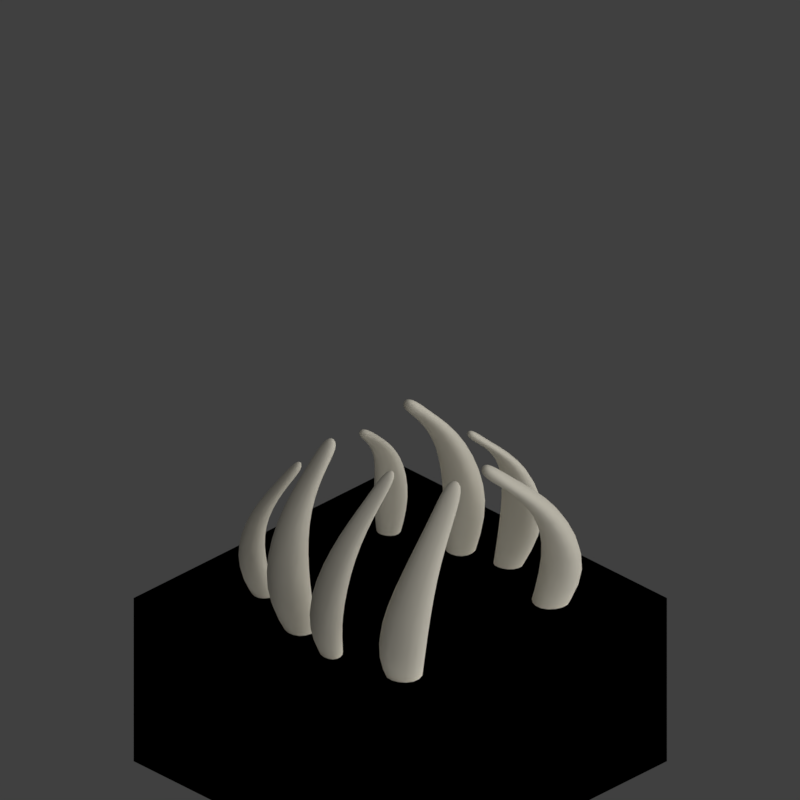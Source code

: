 # Source: tbn1_V001.blend  (saved by Blender 2.79.0; exported with 4.5.12 LTS)
import bpy
from mathutils import Matrix  # noqa: F401  (used for matrix-valued properties, if any)

bpy.ops.wm.read_factory_settings(use_empty=True)
scene = bpy.context.scene
scene.name = 'Scene'

# ---- collections
col_collection_1 = bpy.data.collections.new('Collection 1'); scene.collection.children.link(col_collection_1)
col_collection_11 = bpy.data.collections.new('Collection 11'); scene.collection.children.link(col_collection_11)

# ---- materials (node trees are filled in below, after node groups)
mat_bone_001 = bpy.data.materials.new('bone.001')
mat_bone_001.alpha_threshold = 0.0
mat_bone_001.use_transparent_shadow = False
mat_bone_001.diffuse_color = (0.8, 0.7595, 0.6452, 1.0)
mat_bone_001.roughness = 0.5
mat_bone_001.specular_intensity = 0.0
mat_guide = bpy.data.materials.new('guide')
mat_guide.alpha_threshold = 0.0
mat_guide.use_transparent_shadow = False
mat_guide.diffuse_color = (1.0, 0.0, 0.004819, 1.0)
mat_guide.roughness = 0.5
mat_material_004 = bpy.data.materials.new('Material.004')
mat_material_004.alpha_threshold = 0.0
mat_material_004.use_transparent_shadow = False
mat_material_004.roughness = 0.5

# ---- material node trees

# ---- world
world_world = bpy.data.worlds.new('World'); scene.world = world_world
world_world.color = (0.05088, 0.05088, 0.05088)
world_world.use_sun_shadow = False
world_world.sun_shadow_jitter_overblur = 0.0
world_world.cycles.sampling_method = 'MANUAL'
world_world.light_settings.distance = 0.0

# ---- cameras
cam_camera = bpy.data.cameras.new('Camera')
cam_camera.type = 'ORTHO'
cam_camera.sensor_fit = 'HORIZONTAL'
cam_camera.clip_start = 220.0
cam_camera.clip_end = 340.0
cam_camera.lens = 35.0
cam_camera.sensor_width = 1.0
cam_camera.sensor_height = 18.0
cam_camera.ortho_scale = 8.486
cam_camera.shift_x = -0.000345
cam_camera.shift_y = 0.25
cam_camera.dof.focus_distance = 0.0
cam_camera.dof.aperture_fstop = 128.0
cam_camera.dof.aperture_blades = 6

# ---- lights
light_lightdome = bpy.data.lights.new('LightDome', 'SUN')
light_lightdome.transmission_factor = 0.0
light_lightdome.angle = 0.1993
light_lightdome.energy = 0.1
light_lightdome.shadow_buffer_clip_start = 0.5
light_lightdome.shadow_soft_size = 0.1
light_lightdome.shadow_cascade_max_distance = 1000.0
light_fillerlight = bpy.data.lights.new('FillerLight', 'SUN')
light_fillerlight.transmission_factor = 0.0
light_fillerlight.angle = 0.9273
light_fillerlight.energy = 0.5
light_fillerlight.shadow_buffer_clip_start = 0.5
light_fillerlight.shadow_soft_size = 0.5
light_fillerlight.shadow_cascade_max_distance = 1000.0
light_mainlight = bpy.data.lights.new('MainLight', 'SUN')
light_mainlight.transmission_factor = 0.0
light_mainlight.angle = 0.9273
light_mainlight.energy = 1.3
light_mainlight.shadow_buffer_clip_start = 0.5
light_mainlight.shadow_soft_size = 0.5
light_mainlight.shadow_cascade_max_distance = 1000.0

# ---- meshes
me_plane_000 = bpy.data.meshes.new('Plane.000')
me_plane_000.from_pydata([(-5.474, 0.9215, -1.046), (-5.547, 2.062, -0.8434), (-6.525, 1.141, -1.289), (-6.5, 2.288, -1.043), (-8.263, 0.08503, 1.537), (-6.196, -0.3636, 2.23), (-6.496, 2.364, 2.758), (-8.511, 2.746, 2.05), (-6.836, -0.006913, 5.696), (-5.641, -0.1641, 5.377), (-5.7, 1.461, 5.637), (-6.766, 1.561, 5.906), (-4.193, -0.1687, 7.84), (-3.963, -0.1664, 7.606), (-3.918, 0.7765, 7.764), (-4.088, 0.8094, 7.951), (-2.781, -0.3805, 9.324), (-2.495, -0.3487, 8.618), (-2.414, 0.3744, 8.706), (-2.657, 0.3699, 9.372), (-4.427, 4.522, -0.7339), (-3.674, 5.769, -0.5421), (-5.657, 5.274, -0.8787), (-4.928, 6.513, -0.6928), (-8.09, 4.863, 2.23), (-5.784, 3.437, 2.723), (-4.217, 6.195, 3.224), (-6.565, 7.49, 2.693), (-5.657, 4.168, 6.428), (-4.523, 3.423, 5.893), (-3.546, 5.144, 6.158), (-4.757, 5.76, 6.67), (-2.786, 3.061, 8.441), (-2.479, 2.89, 8.008), (-1.862, 3.998, 8.162), (-2.162, 4.173, 8.592), (-1.244, 2.308, 9.912), (-0.9203, 2.19, 8.953), (-0.4084, 3.039, 9.033), (-0.7169, 3.165, 9.991)], [], [(17, 18, 19, 16), (7, 4, 8, 11), (2, 0, 5, 4), (3, 2, 4, 7), (0, 1, 6, 5), (1, 3, 7, 6), (10, 11, 15, 14), (5, 6, 10, 9), (6, 7, 11, 10), (4, 5, 9, 8), (14, 15, 19, 18), (8, 9, 13, 12), (11, 8, 12, 15), (9, 10, 14, 13), (12, 13, 17, 16), (15, 12, 16, 19), (13, 14, 18, 17), (37, 38, 39, 36), (27, 24, 28, 31), (22, 20, 25, 24), (23, 22, 24, 27), (20, 21, 26, 25), (21, 23, 27, 26), (30, 31, 35, 34), (25, 26, 30, 29), (26, 27, 31, 30), (24, 25, 29, 28), (34, 35, 39, 38), (28, 29, 33, 32), (31, 28, 32, 35), (29, 30, 34, 33), (32, 33, 37, 36), (35, 32, 36, 39), (33, 34, 38, 37)])
me_plane_000.polygons.foreach_set('use_smooth', [True] * 34)
me_plane_000.materials.append(mat_bone_001)
me_plane_000.use_remesh_preserve_volume = False
me_plane_000.use_remesh_preserve_attributes = False
me_plane_000.use_mirror_vertex_groups = False
me_plane_000.update()
me_plane_001 = bpy.data.meshes.new('Plane.001')
me_plane_001.from_pydata([(-2.0, -2.0, 0.0), (2.0, -2.0, 0.0), (-2.0, 2.0, 0.0), (2.0, 2.0, 0.0), (-1.864, 1.864, 0.0), (-1.864, -1.864, 0.0), (1.864, -1.864, 0.0), (1.864, 1.864, 0.0)], [], [(5, 4, 2, 0), (6, 5, 0, 1), (7, 6, 1, 3), (4, 7, 3, 2)])
me_plane_001.materials.append(mat_guide)
me_plane_001.use_remesh_preserve_volume = False
me_plane_001.use_remesh_preserve_attributes = False
me_plane_001.use_mirror_vertex_groups = False
me_plane_001.update()
me_cube_001 = bpy.data.meshes.new('Cube.001')
me_cube_001.from_pydata([(-2.0, -2.0, 0.0), (-2.0, -2.0, 1.633), (-2.0, 2.0, 0.0), (-2.0, 2.0, 1.633), (2.0, -2.0, 0.0), (2.0, -2.0, 1.633), (2.0, 2.0, 0.0), (2.0, 2.0, 1.633)], [], [(0, 1, 3, 2), (2, 3, 7, 6), (6, 7, 5, 4), (4, 5, 1, 0), (2, 6, 4, 0), (7, 3, 1, 5)])
me_cube_001.use_remesh_preserve_volume = False
me_cube_001.use_remesh_preserve_attributes = False
me_cube_001.use_mirror_vertex_groups = False
me_cube_001.update()
me_plane_002 = bpy.data.meshes.new('Plane.002')
me_plane_002.from_pydata([(-1.0, -1.0, 0.0), (1.0, -1.0, 0.0), (-1.0, 1.0, 0.0), (1.0, 1.0, 0.0)], [], [(0, 1, 3, 2)])
me_plane_002.materials.append(mat_material_004)
me_plane_002.use_remesh_preserve_volume = False
me_plane_002.use_remesh_preserve_attributes = False
me_plane_002.use_mirror_vertex_groups = False
me_plane_002.update()
me_plane_003 = bpy.data.meshes.new('Plane.003')
me_plane_003.from_pydata([(-4.865, 0.8295, -1.059), (-4.672, 2.174, -0.8156), (-6.192, 1.074, -1.357), (-5.999, 2.418, -1.113), (-7.937, 0.02147, 1.516), (-5.446, -0.4706, 2.218), (-5.413, 2.58, 2.652), (-7.57, 2.89, 2.039), (-6.518, -0.0782, 5.744), (-5.062, -0.2667, 5.335), (-5.104, 1.648, 5.495), (-6.464, 1.679, 5.94), (-4.145, -0.2694, 7.91), (-3.732, -0.2757, 7.527), (-3.579, 0.9249, 7.684), (-3.968, 0.94, 8.07), (-2.77, -0.4837, 9.444), (-2.361, -0.4558, 8.57), (-2.203, 0.4695, 8.671), (-2.608, 0.4516, 9.544), (-3.997, 4.587, -0.189), (-3.485, 5.465, -0.03798), (-4.867, 5.118, -0.3246), (-4.356, 5.996, -0.1736), (-6.334, 4.836, 1.875), (-4.922, 3.835, 2.156), (-3.821, 5.816, 2.501), (-5.27, 6.713, 2.202), (-5.699, 4.385, 4.702), (-4.755, 3.86, 4.31), (-4.033, 5.089, 4.472), (-5.034, 5.519, 4.863), (-3.669, 3.56, 6.259), (-3.441, 3.452, 5.937), (-2.994, 4.235, 6.03), (-3.215, 4.348, 6.349), (-2.34, 2.993, 7.427), (-2.184, 2.92, 6.724), (-1.827, 3.519, 6.774), (-1.979, 3.598, 7.475)], [], [(17, 18, 19, 16), (7, 4, 8, 11), (2, 0, 5, 4), (3, 2, 4, 7), (0, 1, 6, 5), (1, 3, 7, 6), (10, 11, 15, 14), (5, 6, 10, 9), (6, 7, 11, 10), (4, 5, 9, 8), (14, 15, 19, 18), (8, 9, 13, 12), (11, 8, 12, 15), (9, 10, 14, 13), (12, 13, 17, 16), (15, 12, 16, 19), (13, 14, 18, 17), (37, 38, 39, 36), (27, 24, 28, 31), (22, 20, 25, 24), (23, 22, 24, 27), (20, 21, 26, 25), (21, 23, 27, 26), (30, 31, 35, 34), (25, 26, 30, 29), (26, 27, 31, 30), (24, 25, 29, 28), (34, 35, 39, 38), (28, 29, 33, 32), (31, 28, 32, 35), (29, 30, 34, 33), (32, 33, 37, 36), (35, 32, 36, 39), (33, 34, 38, 37)])
me_plane_003.polygons.foreach_set('use_smooth', [True] * 34)
me_plane_003.materials.append(mat_bone_001)
me_plane_003.use_remesh_preserve_volume = False
me_plane_003.use_remesh_preserve_attributes = False
me_plane_003.use_mirror_vertex_groups = False
me_plane_003.update()
me_cube_002 = bpy.data.meshes.new('Cube.002')
me_cube_002.from_pydata([(-2.0, -2.0, -1.0), (-2.0, -2.0, 1.0), (-2.0, 2.0, -1.0), (-2.0, 2.0, 1.0), (2.0, -2.0, -1.0), (2.0, -2.0, 1.0), (2.0, 2.0, -1.0), (2.0, 2.0, 1.0)], [], [(0, 1, 3, 2), (2, 3, 7, 6), (6, 7, 5, 4), (4, 5, 1, 0), (2, 6, 4, 0), (7, 3, 1, 5)])
me_cube_002.use_remesh_preserve_volume = False
me_cube_002.use_remesh_preserve_attributes = False
me_cube_002.use_mirror_vertex_groups = False
me_cube_002.update()

# ---- objects
ob_rig = bpy.data.objects.new('Rig', None)
ob_verticaljoint = bpy.data.objects.new('VerticalJoint', None)
ob_lightdome = bpy.data.objects.new('LightDome', light_lightdome)
ob_fillerlight = bpy.data.objects.new('FillerLight', light_fillerlight)
ob_mainlight = bpy.data.objects.new('Mainlight', light_mainlight)
ob_camera = bpy.data.objects.new('Camera', cam_camera)
ob_plane_002 = bpy.data.objects.new('Plane.002', me_plane_000)
ob_plane_001 = bpy.data.objects.new('Plane.001', me_plane_001)
ob_cube_001 = bpy.data.objects.new('Cube.001', me_cube_001)
ob_plane = bpy.data.objects.new('Plane', me_plane_002)
ob_plane_003 = bpy.data.objects.new('Plane.003', me_plane_003)
ob_cube = bpy.data.objects.new('Cube', me_cube_002)

# ---- transforms, parenting, visibility, modifiers, constraints
ob_rig.location = (0.0, 0.0, 0.0)
ob_rig.rotation_mode = 'YXZ'
ob_rig.rotation_euler = (0.0, 0.0, -0.7854)
ob_rig.empty_image_offset = (0.0, 0.0)
ob_rig.hide_viewport = True
ob_rig.hide_select = True
ob_rig.lineart.crease_threshold = 0.0
ob_verticaljoint.parent = ob_rig
ob_verticaljoint.location = (0.0, 0.0, 0.0)
ob_verticaljoint.empty_image_offset = (0.0, 0.0)
ob_verticaljoint.hide_viewport = True
ob_verticaljoint.hide_select = True
ob_verticaljoint.lineart.crease_threshold = 0.0
ob_lightdome.parent = ob_verticaljoint
ob_lightdome.location = (0.0, 0.0, 0.0)
ob_lightdome.hide_viewport = True
ob_lightdome.hide_select = True
ob_lightdome.lineart.crease_threshold = 0.0
ob_fillerlight.parent = ob_verticaljoint
ob_fillerlight.location = (0.0, 0.0, 0.0)
ob_fillerlight.rotation_euler = (0.0, -1.265, 2.007)
ob_fillerlight.hide_viewport = True
ob_fillerlight.hide_select = True
ob_fillerlight.lineart.crease_threshold = 0.0
ob_mainlight.parent = ob_verticaljoint
ob_mainlight.location = (0.0, 0.0, 0.0)
ob_mainlight.rotation_euler = (1.178, 0.0, 1.571)
ob_mainlight.hide_viewport = True
ob_mainlight.hide_select = True
ob_mainlight.lineart.crease_threshold = 0.0
ob_camera.parent = ob_verticaljoint
ob_camera.location = (0.0, -241.9, 139.7)
ob_camera.rotation_euler = (1.047, 0.0, 0.0)
ob_camera.hide_select = True
ob_camera.lineart.crease_threshold = 0.0
ob_plane_002.location = (0.0, 0.0, 0.156)
ob_plane_002.rotation_euler = (-0.2419, -0.0, -3.142)
ob_plane_002.scale = (0.2101, 0.2101, 0.2101)
ob_plane_002.lineart.crease_threshold = 0.0
_m = ob_plane_002.modifiers.new('Subsurf', 'SUBSURF')
_m.uv_smooth = 'PRESERVE_CORNERS'
_m.quality = 2
_m.show_only_control_edges = False
_m = ob_plane_002.modifiers.new('Mirror', 'MIRROR')
ob_plane_001.location = (0.0, 0.0, 0.0)
ob_plane_001.hide_viewport = True
ob_plane_001.hide_render = True
ob_plane_001.lineart.crease_threshold = 0.0
ob_cube_001.location = (0.0, 0.0, 0.0)
ob_cube_001.scale = (1.0, 1.0, 0.5)
ob_cube_001.hide_render = True
ob_cube_001.display_type = 'WIRE'
ob_cube_001.lineart.crease_threshold = 0.0
_m = ob_cube_001.modifiers.new('Array', 'ARRAY')
_m.count = 5
_m.constant_offset_displace = (0.0, 0.0, 0.0)
_m.relative_offset_displace = (0.0, 0.0, 1.0)
ob_plane.location = (0.0, 0.0, 0.0)
ob_plane.scale = (16.21, 16.21, 16.21)
ob_plane.hide_viewport = True
ob_plane.hide_render = True
ob_plane.lineart.crease_threshold = 0.0
ob_plane_003.location = (0.0, 0.0, 0.156)
ob_plane_003.rotation_euler = (-0.2419, -0.0, 0.0)
ob_plane_003.scale = (0.2101, 0.2101, 0.2101)
ob_plane_003.lineart.crease_threshold = 0.0
_m = ob_plane_003.modifiers.new('Subsurf', 'SUBSURF')
_m.uv_smooth = 'PRESERVE_CORNERS'
_m.quality = 2
_m.show_only_control_edges = False
_m = ob_plane_003.modifiers.new('Mirror', 'MIRROR')
ob_cube.location = (0.0, 0.0, -1.0)
ob_cube.lineart.crease_threshold = 0.0

# ---- collection membership
col_collection_1.objects.link(ob_rig)
col_collection_1.objects.link(ob_verticaljoint)
col_collection_1.objects.link(ob_lightdome)
col_collection_1.objects.link(ob_fillerlight)
col_collection_1.objects.link(ob_mainlight)
col_collection_1.objects.link(ob_camera)
col_collection_1.objects.link(ob_plane_002)
col_collection_1.objects.link(ob_plane_001)
col_collection_1.objects.link(ob_cube_001)
col_collection_1.objects.link(ob_plane)
col_collection_1.objects.link(ob_plane_003)
col_collection_11.objects.link(ob_rig)
col_collection_11.objects.link(ob_verticaljoint)
col_collection_11.objects.link(ob_lightdome)
col_collection_11.objects.link(ob_fillerlight)
col_collection_11.objects.link(ob_mainlight)
col_collection_11.objects.link(ob_camera)
col_collection_11.objects.link(ob_cube)
def _layer_coll(name, lc=None):
    lc = lc or bpy.context.view_layer.layer_collection
    for c in lc.children:
        if c.name == name: return c
        r = _layer_coll(name, c)
        if r: return r
_layer_coll('Collection 11').holdout = True
_layer_coll('Collection 11').indirect_only = True

# ---- scene / render settings (as saved in the file)
scene.camera = ob_camera
scene.frame_start = 1; scene.frame_end = 250; scene.frame_set(0)
scene.render.engine = 'BLENDER_EEVEE_NEXT'
scene.render.image_settings.compression = 0
scene.render.resolution_x = 96
scene.render.resolution_y = 96
scene.render.dither_intensity = 0.0
scene.render.film_transparent = True
scene.cycles.use_denoising = False
scene.cycles.samples = 128
scene.cycles.sampling_pattern = 'TABULATED_SOBOL'
scene.cycles.use_adaptive_sampling = False
scene.cycles.use_light_tree = False
scene.cycles.blur_glossy = 0.0
scene.cycles.sample_clamp_indirect = 0.0
scene.view_settings.view_transform = 'Standard'
bpy.context.view_layer.update()
